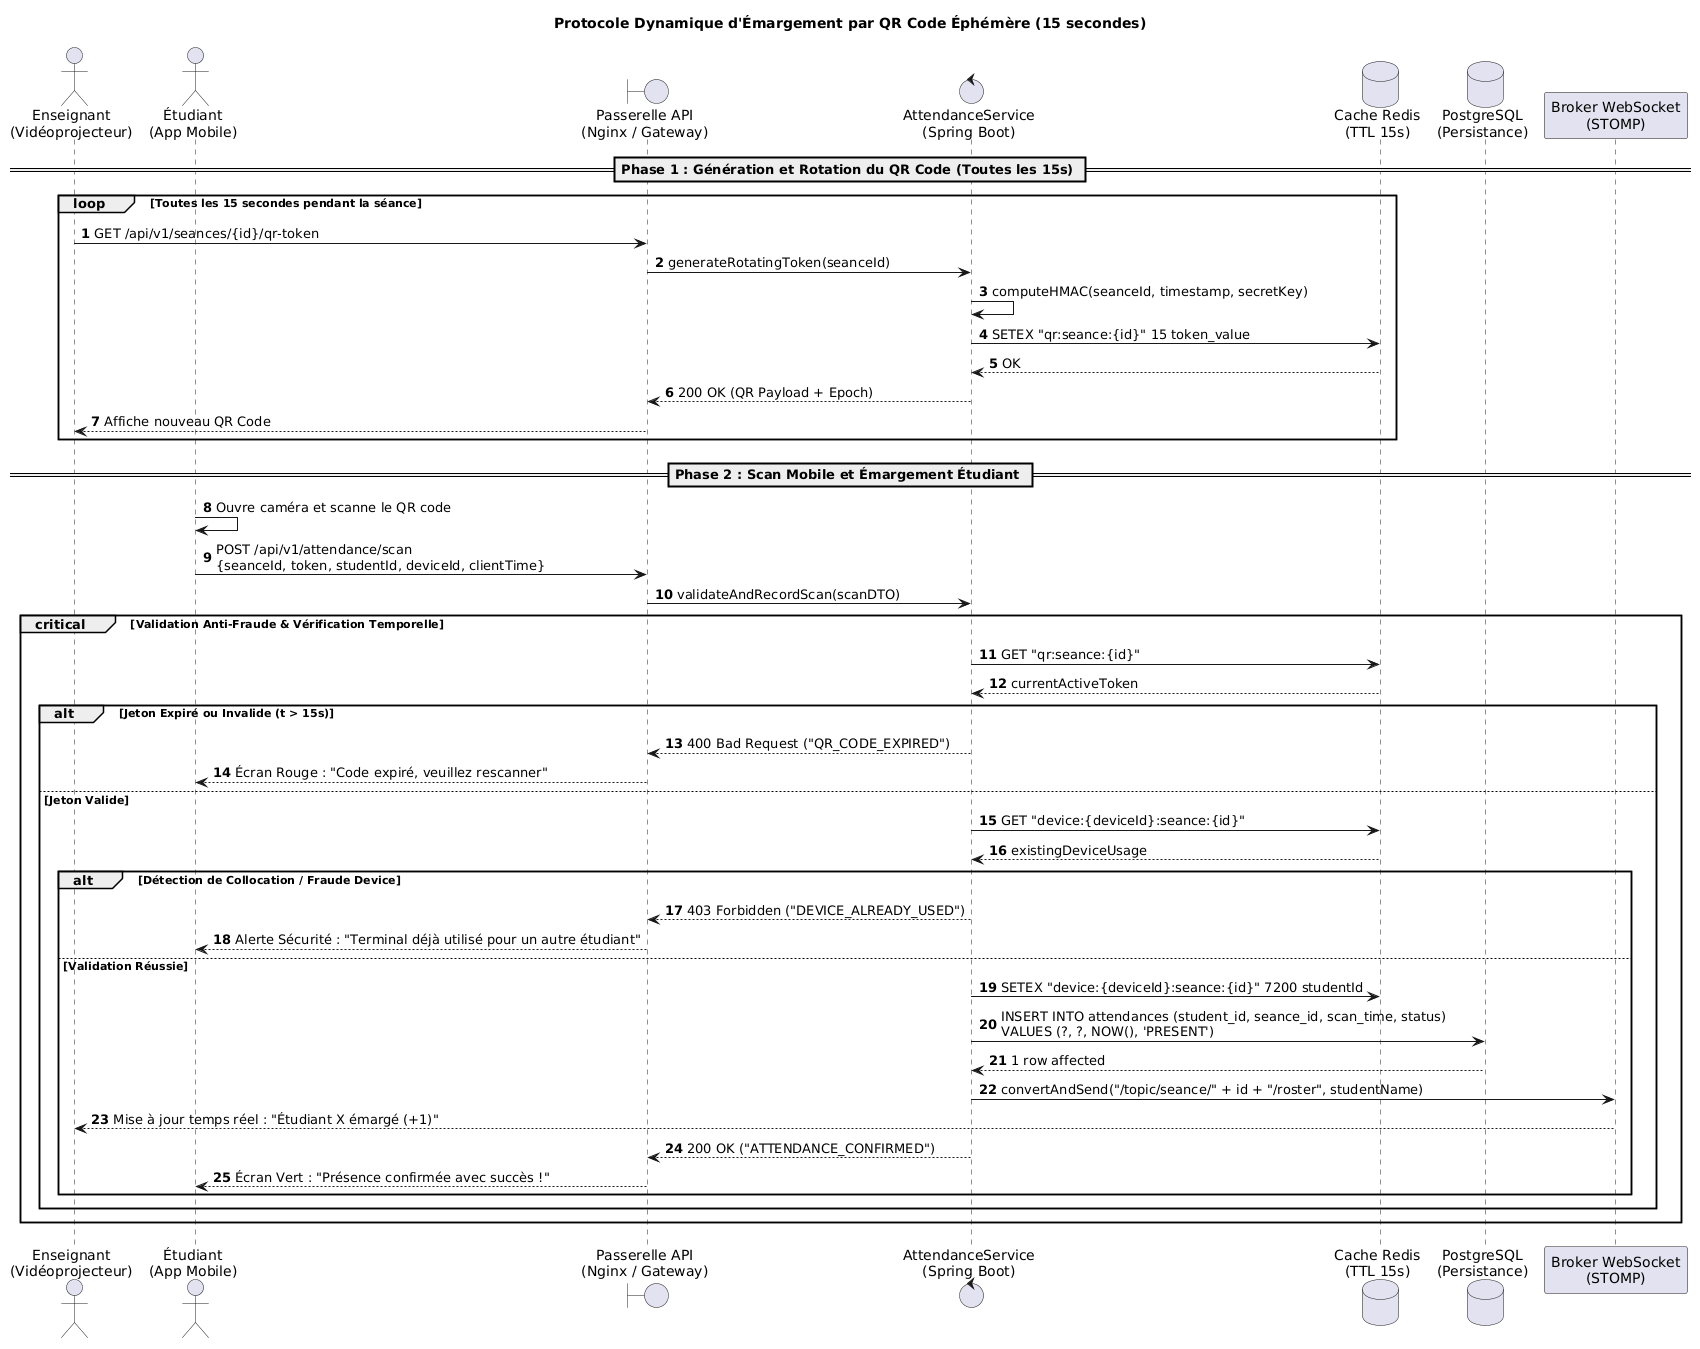

The diagram above was rendered by PlantUML. Its source (embedded in the PNG):
@startuml seq01_qr_attendance_15s
title Protocole Dynamique d'Émargement par QR Code Éphémère (15 secondes)
autonumber
skinparam responseMessageBelowArrow true
skinparam shadowing false
skinparam defaultFontName "Segoe UI"

actor "Enseignant\n(Vidéoprojecteur)" as Prof
actor "Étudiant\n(App Mobile)" as Student
boundary "Passerelle API\n(Nginx / Gateway)" as Gateway
control "AttendanceService\n(Spring Boot)" as Service
database "Cache Redis\n(TTL 15s)" as Redis
database "PostgreSQL\n(Persistance)" as DB
participant "Broker WebSocket\n(STOMP)" as WS

== Phase 1 : Génération et Rotation du QR Code (Toutes les 15s) ==
loop Toutes les 15 secondes pendant la séance
    Prof -> Gateway: GET /api/v1/seances/{id}/qr-token
    Gateway -> Service: generateRotatingToken(seanceId)
    Service -> Service: computeHMAC(seanceId, timestamp, secretKey)
    Service -> Redis: SETEX "qr:seance:{id}" 15 token_value
    Redis --> Service: OK
    Service --> Gateway: 200 OK (QR Payload + Epoch)
    Gateway --> Prof: Affiche nouveau QR Code
end

== Phase 2 : Scan Mobile et Émargement Étudiant ==
Student -> Student: Ouvre caméra et scanne le QR code
Student -> Gateway: POST /api/v1/attendance/scan\n{seanceId, token, studentId, deviceId, clientTime}
Gateway -> Service: validateAndRecordScan(scanDTO)

critical Validation Anti-Fraude & Vérification Temporelle
    Service -> Redis: GET "qr:seance:{id}"
    Redis --> Service: currentActiveToken

    alt Jeton Expiré ou Invalide (t > 15s)
        Service --> Gateway: 400 Bad Request ("QR_CODE_EXPIRED")
        Gateway --> Student: Écran Rouge : "Code expiré, veuillez rescanner"
    else Jeton Valide
        Service -> Redis: GET "device:{deviceId}:seance:{id}"
        Redis --> Service: existingDeviceUsage

        alt Détection de Collocation / Fraude Device
            Service --> Gateway: 403 Forbidden ("DEVICE_ALREADY_USED")
            Gateway --> Student: Alerte Sécurité : "Terminal déjà utilisé pour un autre étudiant"
        else Validation Réussie
            Service -> Redis: SETEX "device:{deviceId}:seance:{id}" 7200 studentId
            Service -> DB: INSERT INTO attendances (student_id, seance_id, scan_time, status)\nVALUES (?, ?, NOW(), 'PRESENT')
            DB --> Service: 1 row affected
            
            Service -> WS: convertAndSend("/topic/seance/" + id + "/roster", studentName)
            WS --> Prof: Mise à jour temps réel : "Étudiant X émargé (+1)"
            
            Service --> Gateway: 200 OK ("ATTENDANCE_CONFIRMED")
            Gateway --> Student: Écran Vert : "Présence confirmée avec succès !"
        end
    end
end
@enduml